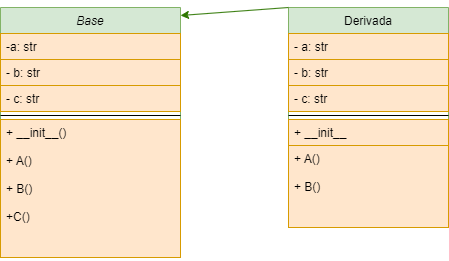

The diagram above was exported from draw.io. Its source (the exported page's mxGraphModel, read from the mxfile embedded in the PNG):
<mxGraphModel dx="1434" dy="746" grid="1" gridSize="10" guides="1" tooltips="1" connect="1" arrows="1" fold="1" page="1" pageScale="1" pageWidth="827" pageHeight="1169" math="0" shadow="0">
  <root>
    <mxCell id="WIyWlLk6GJQsqaUBKTNV-0" />
    <mxCell id="WIyWlLk6GJQsqaUBKTNV-1" parent="WIyWlLk6GJQsqaUBKTNV-0" />
    <mxCell id="YrW-VDphYwI8MiBCvyU7-54" value="Base" style="swimlane;fontStyle=2;align=center;verticalAlign=top;childLayout=stackLayout;horizontal=1;startSize=26;horizontalStack=0;resizeParent=1;resizeLast=0;collapsible=1;marginBottom=0;rounded=0;shadow=0;strokeWidth=1;fillColor=#d5e8d4;strokeColor=#82b366;" vertex="1" parent="WIyWlLk6GJQsqaUBKTNV-1">
      <mxGeometry x="150" y="60" width="180" height="250" as="geometry">
        <mxRectangle x="230" y="140" width="160" height="26" as="alternateBounds" />
      </mxGeometry>
    </mxCell>
    <mxCell id="YrW-VDphYwI8MiBCvyU7-55" value="-a: str&#10;" style="text;align=left;verticalAlign=top;spacingLeft=4;spacingRight=4;overflow=hidden;rotatable=0;points=[[0,0.5],[1,0.5]];portConstraint=eastwest;fillColor=#ffe6cc;strokeColor=#d79b00;" vertex="1" parent="YrW-VDphYwI8MiBCvyU7-54">
      <mxGeometry y="26" width="180" height="26" as="geometry" />
    </mxCell>
    <mxCell id="YrW-VDphYwI8MiBCvyU7-56" value="- b: str" style="text;align=left;verticalAlign=top;spacingLeft=4;spacingRight=4;overflow=hidden;rotatable=0;points=[[0,0.5],[1,0.5]];portConstraint=eastwest;rounded=0;shadow=0;html=0;fillColor=#ffe6cc;strokeColor=#d79b00;" vertex="1" parent="YrW-VDphYwI8MiBCvyU7-54">
      <mxGeometry y="52" width="180" height="26" as="geometry" />
    </mxCell>
    <mxCell id="YrW-VDphYwI8MiBCvyU7-57" value="- c: str" style="text;align=left;verticalAlign=top;spacingLeft=4;spacingRight=4;overflow=hidden;rotatable=0;points=[[0,0.5],[1,0.5]];portConstraint=eastwest;rounded=0;shadow=0;html=0;fillColor=#ffe6cc;strokeColor=#d79b00;" vertex="1" parent="YrW-VDphYwI8MiBCvyU7-54">
      <mxGeometry y="78" width="180" height="26" as="geometry" />
    </mxCell>
    <mxCell id="YrW-VDphYwI8MiBCvyU7-58" value="" style="line;html=1;strokeWidth=1;align=left;verticalAlign=middle;spacingTop=-1;spacingLeft=3;spacingRight=3;rotatable=0;labelPosition=right;points=[];portConstraint=eastwest;" vertex="1" parent="YrW-VDphYwI8MiBCvyU7-54">
      <mxGeometry y="104" width="180" height="8" as="geometry" />
    </mxCell>
    <mxCell id="YrW-VDphYwI8MiBCvyU7-59" value="+ __init__()&#10;&#10;+ A()&#10;&#10;+ B()&#10;&#10;+C()" style="text;align=left;verticalAlign=top;spacingLeft=4;spacingRight=4;overflow=hidden;rotatable=0;points=[[0,0.5],[1,0.5]];portConstraint=eastwest;fillColor=#ffe6cc;strokeColor=#d79b00;" vertex="1" parent="YrW-VDphYwI8MiBCvyU7-54">
      <mxGeometry y="112" width="180" height="138" as="geometry" />
    </mxCell>
    <mxCell id="YrW-VDphYwI8MiBCvyU7-60" value="Derivada" style="swimlane;fontStyle=0;align=center;verticalAlign=top;childLayout=stackLayout;horizontal=1;startSize=26;horizontalStack=0;resizeParent=1;resizeLast=0;collapsible=1;marginBottom=0;rounded=0;shadow=0;strokeWidth=1;fillColor=#d5e8d4;strokeColor=#82b366;" vertex="1" parent="WIyWlLk6GJQsqaUBKTNV-1">
      <mxGeometry x="438" y="60" width="160" height="220" as="geometry">
        <mxRectangle x="550" y="140" width="160" height="26" as="alternateBounds" />
      </mxGeometry>
    </mxCell>
    <mxCell id="YrW-VDphYwI8MiBCvyU7-61" value="- a: str" style="text;align=left;verticalAlign=top;spacingLeft=4;spacingRight=4;overflow=hidden;rotatable=0;points=[[0,0.5],[1,0.5]];portConstraint=eastwest;rounded=0;shadow=0;html=0;fillColor=#ffe6cc;strokeColor=#d79b00;" vertex="1" parent="YrW-VDphYwI8MiBCvyU7-60">
      <mxGeometry y="26" width="160" height="26" as="geometry" />
    </mxCell>
    <mxCell id="YrW-VDphYwI8MiBCvyU7-62" value="- b: str" style="text;align=left;verticalAlign=top;spacingLeft=4;spacingRight=4;overflow=hidden;rotatable=0;points=[[0,0.5],[1,0.5]];portConstraint=eastwest;rounded=0;shadow=0;html=0;fillColor=#ffe6cc;strokeColor=#d79b00;" vertex="1" parent="YrW-VDphYwI8MiBCvyU7-60">
      <mxGeometry y="52" width="160" height="26" as="geometry" />
    </mxCell>
    <mxCell id="YrW-VDphYwI8MiBCvyU7-63" value="- c: str" style="text;align=left;verticalAlign=top;spacingLeft=4;spacingRight=4;overflow=hidden;rotatable=0;points=[[0,0.5],[1,0.5]];portConstraint=eastwest;rounded=0;shadow=0;html=0;fillColor=#ffe6cc;strokeColor=#d79b00;" vertex="1" parent="YrW-VDphYwI8MiBCvyU7-60">
      <mxGeometry y="78" width="160" height="26" as="geometry" />
    </mxCell>
    <mxCell id="YrW-VDphYwI8MiBCvyU7-64" value="" style="line;html=1;strokeWidth=1;align=left;verticalAlign=middle;spacingTop=-1;spacingLeft=3;spacingRight=3;rotatable=0;labelPosition=right;points=[];portConstraint=eastwest;" vertex="1" parent="YrW-VDphYwI8MiBCvyU7-60">
      <mxGeometry y="104" width="160" height="8" as="geometry" />
    </mxCell>
    <mxCell id="YrW-VDphYwI8MiBCvyU7-65" value="+ __init__" style="text;align=left;verticalAlign=top;spacingLeft=4;spacingRight=4;overflow=hidden;rotatable=0;points=[[0,0.5],[1,0.5]];portConstraint=eastwest;fillColor=#ffe6cc;strokeColor=#d79b00;" vertex="1" parent="YrW-VDphYwI8MiBCvyU7-60">
      <mxGeometry y="112" width="160" height="26" as="geometry" />
    </mxCell>
    <mxCell id="YrW-VDphYwI8MiBCvyU7-66" value="+ A()&#10;&#10;+ B()" style="text;align=left;verticalAlign=top;spacingLeft=4;spacingRight=4;overflow=hidden;rotatable=0;points=[[0,0.5],[1,0.5]];portConstraint=eastwest;fillColor=#ffe6cc;strokeColor=#d79b00;" vertex="1" parent="YrW-VDphYwI8MiBCvyU7-60">
      <mxGeometry y="138" width="160" height="82" as="geometry" />
    </mxCell>
    <mxCell id="YrW-VDphYwI8MiBCvyU7-67" value="" style="endArrow=classic;html=1;rounded=0;entryX=1;entryY=0.032;entryDx=0;entryDy=0;entryPerimeter=0;fillColor=#60a917;strokeColor=#2D7600;" edge="1" parent="WIyWlLk6GJQsqaUBKTNV-1" target="YrW-VDphYwI8MiBCvyU7-54">
      <mxGeometry width="50" height="50" relative="1" as="geometry">
        <mxPoint x="438" y="60" as="sourcePoint" />
        <mxPoint x="488" y="10" as="targetPoint" />
      </mxGeometry>
    </mxCell>
  </root>
</mxGraphModel>